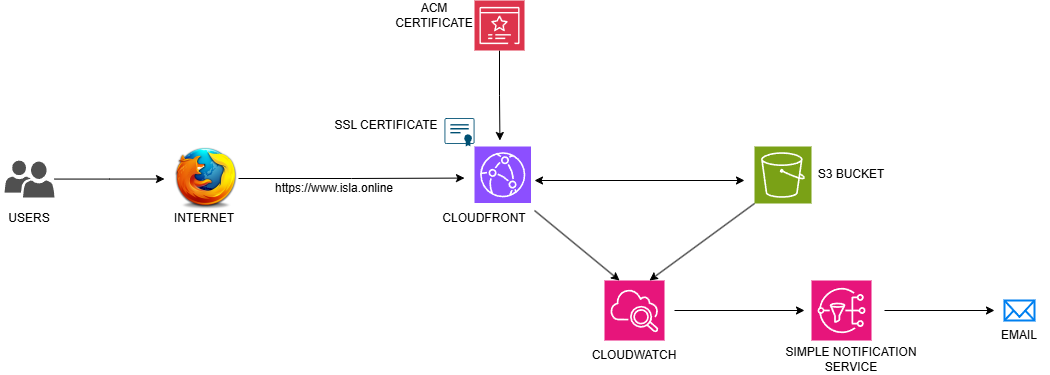

The diagram above was exported from draw.io. Its source (the exported page's mxGraphModel, read from the mxfile embedded in the PNG):
<mxGraphModel dx="1466" dy="601" grid="1" gridSize="10" guides="1" tooltips="1" connect="1" arrows="1" fold="1" page="1" pageScale="1" pageWidth="1169" pageHeight="827" math="0" shadow="0">
  <root>
    <mxCell id="0" />
    <mxCell id="1" parent="0" />
    <mxCell id="ktJttG7VPfgAhOFMKjlU-33" style="edgeStyle=orthogonalEdgeStyle;rounded=0;orthogonalLoop=1;jettySize=auto;html=1;" edge="1" parent="1">
      <mxGeometry relative="1" as="geometry">
        <mxPoint x="1020" y="350" as="targetPoint" />
        <mxPoint x="910" y="350" as="sourcePoint" />
      </mxGeometry>
    </mxCell>
    <mxCell id="ktJttG7VPfgAhOFMKjlU-1" value="" style="sketch=0;points=[[0,0,0],[0.25,0,0],[0.5,0,0],[0.75,0,0],[1,0,0],[0,1,0],[0.25,1,0],[0.5,1,0],[0.75,1,0],[1,1,0],[0,0.25,0],[0,0.5,0],[0,0.75,0],[1,0.25,0],[1,0.5,0],[1,0.75,0]];points=[[0,0,0],[0.25,0,0],[0.5,0,0],[0.75,0,0],[1,0,0],[0,1,0],[0.25,1,0],[0.5,1,0],[0.75,1,0],[1,1,0],[0,0.25,0],[0,0.5,0],[0,0.75,0],[1,0.25,0],[1,0.5,0],[1,0.75,0]];outlineConnect=0;fontColor=#232F3E;fillColor=#E7157B;strokeColor=#ffffff;dashed=0;verticalLabelPosition=bottom;verticalAlign=top;align=center;html=1;fontSize=12;fontStyle=0;aspect=fixed;shape=mxgraph.aws4.resourceIcon;resIcon=mxgraph.aws4.cloudwatch_2;" vertex="1" parent="1">
      <mxGeometry x="630" y="320" width="60" height="60" as="geometry" />
    </mxCell>
    <mxCell id="ktJttG7VPfgAhOFMKjlU-2" value="" style="sketch=0;points=[[0,0,0],[0.25,0,0],[0.5,0,0],[0.75,0,0],[1,0,0],[0,1,0],[0.25,1,0],[0.5,1,0],[0.75,1,0],[1,1,0],[0,0.25,0],[0,0.5,0],[0,0.75,0],[1,0.25,0],[1,0.5,0],[1,0.75,0]];outlineConnect=0;fontColor=#232F3E;fillColor=#8C4FFF;strokeColor=#ffffff;dashed=0;verticalLabelPosition=bottom;verticalAlign=top;align=center;html=1;fontSize=12;fontStyle=0;aspect=fixed;shape=mxgraph.aws4.resourceIcon;resIcon=mxgraph.aws4.cloudfront;" vertex="1" parent="1">
      <mxGeometry x="500" y="186" width="56.5" height="56.5" as="geometry" />
    </mxCell>
    <mxCell id="ktJttG7VPfgAhOFMKjlU-3" value="" style="sketch=0;points=[[0,0,0],[0.25,0,0],[0.5,0,0],[0.75,0,0],[1,0,0],[0,1,0],[0.25,1,0],[0.5,1,0],[0.75,1,0],[1,1,0],[0,0.25,0],[0,0.5,0],[0,0.75,0],[1,0.25,0],[1,0.5,0],[1,0.75,0]];outlineConnect=0;fontColor=#232F3E;fillColor=#7AA116;strokeColor=#ffffff;dashed=0;verticalLabelPosition=bottom;verticalAlign=top;align=center;html=1;fontSize=12;fontStyle=0;aspect=fixed;shape=mxgraph.aws4.resourceIcon;resIcon=mxgraph.aws4.s3;" vertex="1" parent="1">
      <mxGeometry x="780" y="186" width="57" height="57" as="geometry" />
    </mxCell>
    <mxCell id="ktJttG7VPfgAhOFMKjlU-26" style="edgeStyle=orthogonalEdgeStyle;rounded=0;orthogonalLoop=1;jettySize=auto;html=1;exitX=1;exitY=0.5;exitDx=0;exitDy=0;" edge="1" parent="1" source="ktJttG7VPfgAhOFMKjlU-4">
      <mxGeometry relative="1" as="geometry">
        <mxPoint x="489.9999999999998" y="217.57142857142867" as="targetPoint" />
      </mxGeometry>
    </mxCell>
    <mxCell id="ktJttG7VPfgAhOFMKjlU-4" value="" style="shape=image;html=1;verticalAlign=top;verticalLabelPosition=bottom;labelBackgroundColor=#ffffff;imageAspect=0;aspect=fixed;image=https://cdn2.iconfinder.com/data/icons/browsers/Firefox.png" vertex="1" parent="1">
      <mxGeometry x="200" y="186" width="64" height="64" as="geometry" />
    </mxCell>
    <mxCell id="ktJttG7VPfgAhOFMKjlU-27" style="edgeStyle=orthogonalEdgeStyle;rounded=0;orthogonalLoop=1;jettySize=auto;html=1;exitX=0.5;exitY=1;exitDx=0;exitDy=0;exitPerimeter=0;" edge="1" parent="1" source="ktJttG7VPfgAhOFMKjlU-5">
      <mxGeometry relative="1" as="geometry">
        <mxPoint x="525.4285714285716" y="180" as="targetPoint" />
      </mxGeometry>
    </mxCell>
    <mxCell id="ktJttG7VPfgAhOFMKjlU-5" value="" style="sketch=0;points=[[0,0,0],[0.25,0,0],[0.5,0,0],[0.75,0,0],[1,0,0],[0,1,0],[0.25,1,0],[0.5,1,0],[0.75,1,0],[1,1,0],[0,0.25,0],[0,0.5,0],[0,0.75,0],[1,0.25,0],[1,0.5,0],[1,0.75,0]];outlineConnect=0;fontColor=#232F3E;fillColor=#DD344C;strokeColor=#ffffff;dashed=0;verticalLabelPosition=bottom;verticalAlign=top;align=center;html=1;fontSize=12;fontStyle=0;aspect=fixed;shape=mxgraph.aws4.resourceIcon;resIcon=mxgraph.aws4.certificate_manager_3;" vertex="1" parent="1">
      <mxGeometry x="500" y="40" width="50" height="50" as="geometry" />
    </mxCell>
    <mxCell id="ktJttG7VPfgAhOFMKjlU-6" value="" style="points=[[0.015,0.015,0],[0.25,0,0],[0.5,0,0],[0.75,0,0],[0.985,0.015,0],[1,0.22,0],[1,0.44,0],[1,0.67,0],[0.985,0.89,0],[0,0.22,0],[0,0.44,0],[0,0.67,0],[0.015,0.89,0],[0.25,0.91,0],[0.5,0.91,0],[0.785,0.955,0]];verticalLabelPosition=bottom;sketch=0;html=1;verticalAlign=top;aspect=fixed;align=center;pointerEvents=1;shape=mxgraph.cisco19.x509_certificate;fillColor=#005073;strokeColor=none;" vertex="1" parent="1">
      <mxGeometry x="470" y="157.5" width="30" height="28.5" as="geometry" />
    </mxCell>
    <mxCell id="ktJttG7VPfgAhOFMKjlU-25" style="edgeStyle=orthogonalEdgeStyle;rounded=0;orthogonalLoop=1;jettySize=auto;html=1;" edge="1" parent="1" source="ktJttG7VPfgAhOFMKjlU-8">
      <mxGeometry relative="1" as="geometry">
        <mxPoint x="189.99999999999977" y="218.5" as="targetPoint" />
      </mxGeometry>
    </mxCell>
    <mxCell id="ktJttG7VPfgAhOFMKjlU-8" value="" style="sketch=0;pointerEvents=1;shadow=0;dashed=0;html=1;strokeColor=none;labelPosition=center;verticalLabelPosition=bottom;verticalAlign=top;align=center;fillColor=#505050;shape=mxgraph.mscae.intune.user_group" vertex="1" parent="1">
      <mxGeometry x="30" y="200" width="50" height="37" as="geometry" />
    </mxCell>
    <mxCell id="ktJttG7VPfgAhOFMKjlU-10" value="" style="sketch=0;points=[[0,0,0],[0.25,0,0],[0.5,0,0],[0.75,0,0],[1,0,0],[0,1,0],[0.25,1,0],[0.5,1,0],[0.75,1,0],[1,1,0],[0,0.25,0],[0,0.5,0],[0,0.75,0],[1,0.25,0],[1,0.5,0],[1,0.75,0]];outlineConnect=0;fontColor=#232F3E;fillColor=#E7157B;strokeColor=#ffffff;dashed=0;verticalLabelPosition=bottom;verticalAlign=top;align=center;html=1;fontSize=12;fontStyle=0;aspect=fixed;shape=mxgraph.aws4.resourceIcon;resIcon=mxgraph.aws4.sns;" vertex="1" parent="1">
      <mxGeometry x="837" y="320" width="60" height="60" as="geometry" />
    </mxCell>
    <mxCell id="ktJttG7VPfgAhOFMKjlU-11" value="" style="html=1;verticalLabelPosition=bottom;align=center;labelBackgroundColor=#ffffff;verticalAlign=top;strokeWidth=2;strokeColor=#0080F0;shadow=0;dashed=0;shape=mxgraph.ios7.icons.mail;" vertex="1" parent="1">
      <mxGeometry x="1030" y="340" width="30" height="20" as="geometry" />
    </mxCell>
    <mxCell id="ktJttG7VPfgAhOFMKjlU-12" value="USERS" style="text;html=1;align=center;verticalAlign=middle;whiteSpace=wrap;rounded=0;" vertex="1" parent="1">
      <mxGeometry x="25" y="242.5" width="60" height="30" as="geometry" />
    </mxCell>
    <mxCell id="ktJttG7VPfgAhOFMKjlU-13" value="ACM CERTIFICATE" style="text;html=1;align=center;verticalAlign=middle;whiteSpace=wrap;rounded=0;" vertex="1" parent="1">
      <mxGeometry x="430" y="40" width="60" height="30" as="geometry" />
    </mxCell>
    <mxCell id="ktJttG7VPfgAhOFMKjlU-14" value="S3 BUCKET" style="text;html=1;align=center;verticalAlign=middle;whiteSpace=wrap;rounded=0;" vertex="1" parent="1">
      <mxGeometry x="837" y="199.25" width="80" height="30" as="geometry" />
    </mxCell>
    <mxCell id="ktJttG7VPfgAhOFMKjlU-15" value="CLOUDFRONT" style="text;html=1;align=center;verticalAlign=middle;whiteSpace=wrap;rounded=0;" vertex="1" parent="1">
      <mxGeometry x="480" y="242.5" width="60" height="30" as="geometry" />
    </mxCell>
    <mxCell id="ktJttG7VPfgAhOFMKjlU-19" value="SIMPLE NOTIFICATION SERVICE" style="text;html=1;align=center;verticalAlign=middle;whiteSpace=wrap;rounded=0;" vertex="1" parent="1">
      <mxGeometry x="807" y="384" width="140" height="30" as="geometry" />
    </mxCell>
    <mxCell id="ktJttG7VPfgAhOFMKjlU-20" value="CLOUDWATCH" style="text;html=1;align=center;verticalAlign=middle;whiteSpace=wrap;rounded=0;" vertex="1" parent="1">
      <mxGeometry x="630" y="380" width="60" height="30" as="geometry" />
    </mxCell>
    <mxCell id="ktJttG7VPfgAhOFMKjlU-21" value="EMAIL" style="text;html=1;align=center;verticalAlign=middle;whiteSpace=wrap;rounded=0;" vertex="1" parent="1">
      <mxGeometry x="1015" y="360" width="60" height="30" as="geometry" />
    </mxCell>
    <mxCell id="ktJttG7VPfgAhOFMKjlU-22" value="SSL CERTIFICATE" style="text;html=1;align=center;verticalAlign=middle;whiteSpace=wrap;rounded=0;" vertex="1" parent="1">
      <mxGeometry x="354" y="150" width="116" height="30" as="geometry" />
    </mxCell>
    <mxCell id="ktJttG7VPfgAhOFMKjlU-23" value="INTERNET" style="text;html=1;align=center;verticalAlign=middle;whiteSpace=wrap;rounded=0;" vertex="1" parent="1">
      <mxGeometry x="200" y="243" width="60" height="30" as="geometry" />
    </mxCell>
    <mxCell id="ktJttG7VPfgAhOFMKjlU-28" value="" style="endArrow=classic;startArrow=classic;html=1;rounded=0;" edge="1" parent="1">
      <mxGeometry width="50" height="50" relative="1" as="geometry">
        <mxPoint x="560" y="220" as="sourcePoint" />
        <mxPoint x="770" y="220" as="targetPoint" />
      </mxGeometry>
    </mxCell>
    <mxCell id="ktJttG7VPfgAhOFMKjlU-29" value="" style="endArrow=classic;html=1;rounded=0;entryX=0.25;entryY=0;entryDx=0;entryDy=0;entryPerimeter=0;" edge="1" parent="1" target="ktJttG7VPfgAhOFMKjlU-1">
      <mxGeometry width="50" height="50" relative="1" as="geometry">
        <mxPoint x="560" y="250" as="sourcePoint" />
        <mxPoint x="700" y="240" as="targetPoint" />
      </mxGeometry>
    </mxCell>
    <mxCell id="ktJttG7VPfgAhOFMKjlU-30" value="" style="endArrow=classic;html=1;rounded=0;exitX=0;exitY=1;exitDx=0;exitDy=0;exitPerimeter=0;entryX=0.75;entryY=0;entryDx=0;entryDy=0;entryPerimeter=0;" edge="1" parent="1" source="ktJttG7VPfgAhOFMKjlU-3" target="ktJttG7VPfgAhOFMKjlU-1">
      <mxGeometry width="50" height="50" relative="1" as="geometry">
        <mxPoint x="650" y="290" as="sourcePoint" />
        <mxPoint x="700" y="240" as="targetPoint" />
      </mxGeometry>
    </mxCell>
    <mxCell id="ktJttG7VPfgAhOFMKjlU-31" value="" style="endArrow=classic;html=1;rounded=0;" edge="1" parent="1">
      <mxGeometry width="50" height="50" relative="1" as="geometry">
        <mxPoint x="700" y="350" as="sourcePoint" />
        <mxPoint x="830" y="350" as="targetPoint" />
      </mxGeometry>
    </mxCell>
    <mxCell id="ktJttG7VPfgAhOFMKjlU-34" value="https://www.isla.online" style="text;html=1;align=center;verticalAlign=middle;whiteSpace=wrap;rounded=0;" vertex="1" parent="1">
      <mxGeometry x="330" y="212.5" width="60" height="30" as="geometry" />
    </mxCell>
  </root>
</mxGraphModel>